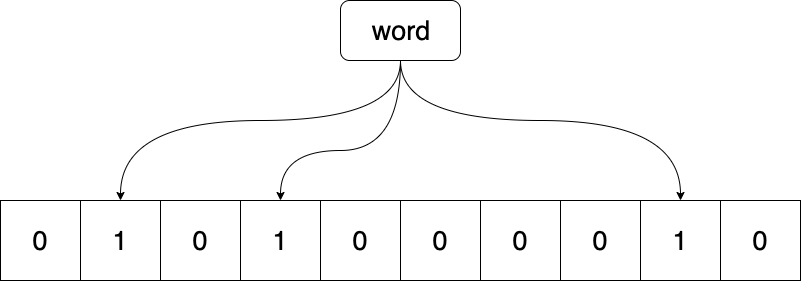

The diagram above was exported from draw.io. Its source (the exported page's mxGraphModel, read from the mxfile embedded in the PNG):
<mxGraphModel dx="932" dy="551" grid="1" gridSize="10" guides="1" tooltips="1" connect="1" arrows="1" fold="1" page="1" pageScale="1" pageWidth="850" pageHeight="1100" math="0" shadow="0">
  <root>
    <mxCell id="0" />
    <mxCell id="1" parent="0" />
    <mxCell id="0Oroek9yPUZZp_7iHJlC-1" value="&lt;font style=&quot;font-size: 27px&quot;&gt;0&lt;/font&gt;" style="rounded=0;whiteSpace=wrap;html=1;" vertex="1" parent="1">
      <mxGeometry y="280" width="80" height="80" as="geometry" />
    </mxCell>
    <mxCell id="0Oroek9yPUZZp_7iHJlC-2" value="&lt;font style=&quot;font-size: 27px&quot;&gt;1&lt;/font&gt;" style="rounded=0;whiteSpace=wrap;html=1;" vertex="1" parent="1">
      <mxGeometry x="80" y="280" width="80" height="80" as="geometry" />
    </mxCell>
    <mxCell id="0Oroek9yPUZZp_7iHJlC-3" value="0" style="rounded=0;whiteSpace=wrap;html=1;fontSize=27;" vertex="1" parent="1">
      <mxGeometry x="160" y="280" width="80" height="80" as="geometry" />
    </mxCell>
    <mxCell id="0Oroek9yPUZZp_7iHJlC-4" value="&lt;font style=&quot;font-size: 27px&quot;&gt;1&lt;/font&gt;" style="rounded=0;whiteSpace=wrap;html=1;" vertex="1" parent="1">
      <mxGeometry x="240" y="280" width="80" height="80" as="geometry" />
    </mxCell>
    <mxCell id="0Oroek9yPUZZp_7iHJlC-5" value="&lt;font style=&quot;font-size: 27px&quot;&gt;0&lt;/font&gt;" style="rounded=0;whiteSpace=wrap;html=1;" vertex="1" parent="1">
      <mxGeometry x="320" y="280" width="80" height="80" as="geometry" />
    </mxCell>
    <mxCell id="0Oroek9yPUZZp_7iHJlC-6" value="&lt;font style=&quot;font-size: 27px&quot;&gt;0&lt;/font&gt;" style="rounded=0;whiteSpace=wrap;html=1;" vertex="1" parent="1">
      <mxGeometry x="400" y="280" width="80" height="80" as="geometry" />
    </mxCell>
    <mxCell id="0Oroek9yPUZZp_7iHJlC-7" value="&lt;font style=&quot;font-size: 27px&quot;&gt;0&lt;/font&gt;" style="rounded=0;whiteSpace=wrap;html=1;" vertex="1" parent="1">
      <mxGeometry x="480" y="280" width="80" height="80" as="geometry" />
    </mxCell>
    <mxCell id="0Oroek9yPUZZp_7iHJlC-8" value="&lt;font style=&quot;font-size: 27px&quot;&gt;0&lt;/font&gt;" style="rounded=0;whiteSpace=wrap;html=1;" vertex="1" parent="1">
      <mxGeometry x="560" y="280" width="80" height="80" as="geometry" />
    </mxCell>
    <mxCell id="0Oroek9yPUZZp_7iHJlC-9" value="&lt;font style=&quot;font-size: 27px&quot;&gt;1&lt;/font&gt;" style="rounded=0;whiteSpace=wrap;html=1;" vertex="1" parent="1">
      <mxGeometry x="640" y="280" width="80" height="80" as="geometry" />
    </mxCell>
    <mxCell id="0Oroek9yPUZZp_7iHJlC-10" value="&lt;font style=&quot;font-size: 27px&quot;&gt;0&lt;/font&gt;" style="rounded=0;whiteSpace=wrap;html=1;" vertex="1" parent="1">
      <mxGeometry x="720" y="280" width="80" height="80" as="geometry" />
    </mxCell>
    <mxCell id="0Oroek9yPUZZp_7iHJlC-28" style="edgeStyle=orthogonalEdgeStyle;curved=1;rounded=0;orthogonalLoop=1;jettySize=auto;html=1;entryX=0.5;entryY=0;entryDx=0;entryDy=0;" edge="1" parent="1" source="0Oroek9yPUZZp_7iHJlC-15" target="0Oroek9yPUZZp_7iHJlC-2">
      <mxGeometry relative="1" as="geometry">
        <Array as="points">
          <mxPoint x="400" y="200" />
          <mxPoint x="120" y="200" />
        </Array>
      </mxGeometry>
    </mxCell>
    <mxCell id="0Oroek9yPUZZp_7iHJlC-29" style="edgeStyle=orthogonalEdgeStyle;curved=1;rounded=0;orthogonalLoop=1;jettySize=auto;html=1;entryX=0.5;entryY=0;entryDx=0;entryDy=0;" edge="1" parent="1" source="0Oroek9yPUZZp_7iHJlC-15" target="0Oroek9yPUZZp_7iHJlC-9">
      <mxGeometry relative="1" as="geometry">
        <Array as="points">
          <mxPoint x="400" y="200" />
          <mxPoint x="680" y="200" />
        </Array>
      </mxGeometry>
    </mxCell>
    <mxCell id="0Oroek9yPUZZp_7iHJlC-30" style="edgeStyle=orthogonalEdgeStyle;curved=1;rounded=0;orthogonalLoop=1;jettySize=auto;html=1;entryX=0.5;entryY=0;entryDx=0;entryDy=0;" edge="1" parent="1" source="0Oroek9yPUZZp_7iHJlC-15" target="0Oroek9yPUZZp_7iHJlC-4">
      <mxGeometry relative="1" as="geometry">
        <Array as="points">
          <mxPoint x="400" y="230" />
          <mxPoint x="280" y="230" />
        </Array>
      </mxGeometry>
    </mxCell>
    <mxCell id="0Oroek9yPUZZp_7iHJlC-15" value="&lt;span style=&quot;font-size: 27px&quot;&gt;word&lt;/span&gt;" style="rounded=1;whiteSpace=wrap;html=1;" vertex="1" parent="1">
      <mxGeometry x="340" y="80" width="120" height="60" as="geometry" />
    </mxCell>
  </root>
</mxGraphModel>